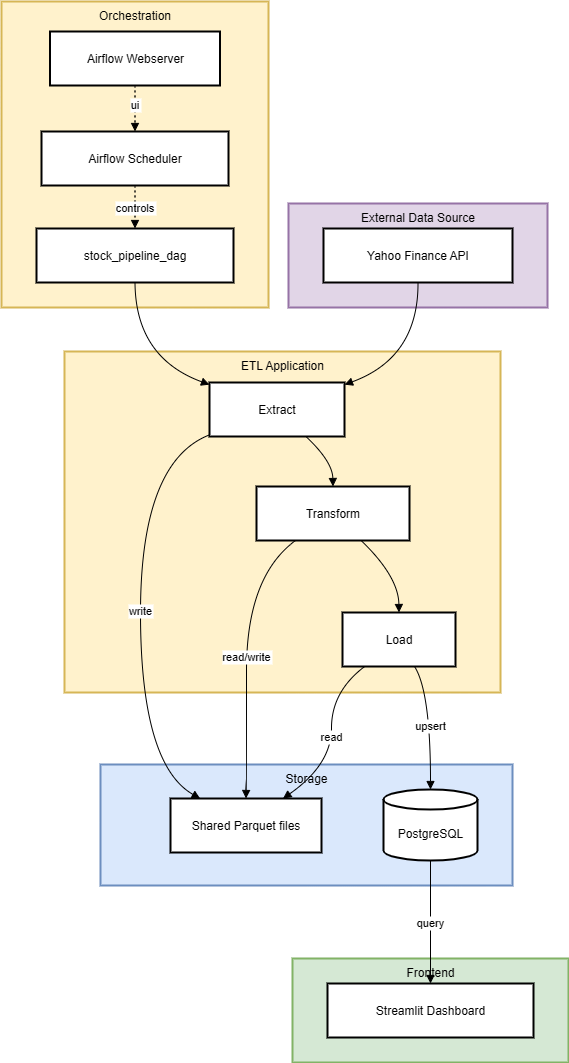

The diagram above was exported from draw.io. Its source (the exported page's mxGraphModel, read from the mxfile embedded in the PNG):
<mxGraphModel dx="1213" dy="764" grid="1" gridSize="10" guides="1" tooltips="1" connect="1" arrows="1" fold="1" page="1" pageScale="1" pageWidth="827" pageHeight="1169" math="0" shadow="0">
  <root>
    <mxCell id="0" />
    <mxCell id="1" parent="0" />
    <mxCell id="s3PxRm-AfzkRt8hJCDVP-53" value="Frontend" style="whiteSpace=wrap;strokeWidth=2;verticalAlign=top;fillColor=#d5e8d4;strokeColor=#82b366;" parent="1" vertex="1">
      <mxGeometry x="311" y="1467" width="276" height="104" as="geometry" />
    </mxCell>
    <mxCell id="s3PxRm-AfzkRt8hJCDVP-54" value="Storage" style="whiteSpace=wrap;strokeWidth=2;verticalAlign=top;fillColor=#dae8fc;strokeColor=#6c8ebf;" parent="1" vertex="1">
      <mxGeometry x="119" y="1273" width="412" height="121" as="geometry" />
    </mxCell>
    <mxCell id="s3PxRm-AfzkRt8hJCDVP-55" value="ETL Application" style="whiteSpace=wrap;strokeWidth=2;verticalAlign=top;fillColor=#fff2cc;strokeColor=#d6b656;" parent="1" vertex="1">
      <mxGeometry x="83" y="860" width="436" height="341" as="geometry" />
    </mxCell>
    <mxCell id="s3PxRm-AfzkRt8hJCDVP-56" value="Orchestration" style="whiteSpace=wrap;strokeWidth=2;verticalAlign=top;fillColor=#fff2cc;strokeColor=#d6b656;" parent="1" vertex="1">
      <mxGeometry x="20" y="510" width="267" height="306" as="geometry" />
    </mxCell>
    <mxCell id="s3PxRm-AfzkRt8hJCDVP-57" value="External Data Source" style="whiteSpace=wrap;strokeWidth=2;verticalAlign=top;fillColor=#e1d5e7;strokeColor=#9673a6;" parent="1" vertex="1">
      <mxGeometry x="307" y="712" width="259" height="104" as="geometry" />
    </mxCell>
    <mxCell id="s3PxRm-AfzkRt8hJCDVP-58" value="Yahoo Finance API" style="whiteSpace=wrap;strokeWidth=2;" parent="1" vertex="1">
      <mxGeometry x="342" y="737" width="189" height="54" as="geometry" />
    </mxCell>
    <mxCell id="s3PxRm-AfzkRt8hJCDVP-59" value="Airflow Scheduler" style="whiteSpace=wrap;strokeWidth=2;" parent="1" vertex="1">
      <mxGeometry x="60" y="640" width="187" height="54" as="geometry" />
    </mxCell>
    <mxCell id="s3PxRm-AfzkRt8hJCDVP-60" value="stock_pipeline_dag" style="whiteSpace=wrap;strokeWidth=2;" parent="1" vertex="1">
      <mxGeometry x="55" y="737" width="197" height="54" as="geometry" />
    </mxCell>
    <mxCell id="s3PxRm-AfzkRt8hJCDVP-61" value="Extract" style="whiteSpace=wrap;strokeWidth=2;" parent="1" vertex="1">
      <mxGeometry x="228" y="891" width="135" height="54" as="geometry" />
    </mxCell>
    <mxCell id="s3PxRm-AfzkRt8hJCDVP-62" value="Transform" style="whiteSpace=wrap;strokeWidth=2;" parent="1" vertex="1">
      <mxGeometry x="275" y="995" width="153" height="54" as="geometry" />
    </mxCell>
    <mxCell id="s3PxRm-AfzkRt8hJCDVP-63" value="Load" style="whiteSpace=wrap;strokeWidth=2;" parent="1" vertex="1">
      <mxGeometry x="361" y="1121" width="113" height="54" as="geometry" />
    </mxCell>
    <mxCell id="s3PxRm-AfzkRt8hJCDVP-64" value="Shared Parquet files" style="whiteSpace=wrap;strokeWidth=2;" parent="1" vertex="1">
      <mxGeometry x="189" y="1307" width="151" height="54" as="geometry" />
    </mxCell>
    <mxCell id="s3PxRm-AfzkRt8hJCDVP-65" value="PostgreSQL" style="shape=cylinder3;boundedLbl=1;backgroundOutline=1;size=10;strokeWidth=2;whiteSpace=wrap;" parent="1" vertex="1">
      <mxGeometry x="402" y="1298" width="94" height="71" as="geometry" />
    </mxCell>
    <mxCell id="s3PxRm-AfzkRt8hJCDVP-66" value="Streamlit Dashboard" style="whiteSpace=wrap;strokeWidth=2;" parent="1" vertex="1">
      <mxGeometry x="346" y="1492" width="206" height="54" as="geometry" />
    </mxCell>
    <mxCell id="s3PxRm-AfzkRt8hJCDVP-67" value="controls" style="curved=1;dashed=1;dashPattern=2 3;startArrow=none;endArrow=block;exitX=0.5;exitY=1;entryX=0.5;entryY=-0.01;rounded=0;" parent="1" source="s3PxRm-AfzkRt8hJCDVP-59" target="s3PxRm-AfzkRt8hJCDVP-60" edge="1">
      <mxGeometry relative="1" as="geometry">
        <Array as="points" />
      </mxGeometry>
    </mxCell>
    <mxCell id="s3PxRm-AfzkRt8hJCDVP-68" value="" style="curved=1;startArrow=none;endArrow=block;exitX=0.5;exitY=0.99;entryX=0;entryY=0.04;rounded=0;" parent="1" source="s3PxRm-AfzkRt8hJCDVP-60" target="s3PxRm-AfzkRt8hJCDVP-61" edge="1">
      <mxGeometry relative="1" as="geometry">
        <Array as="points">
          <mxPoint x="154" y="866" />
        </Array>
      </mxGeometry>
    </mxCell>
    <mxCell id="s3PxRm-AfzkRt8hJCDVP-69" value="" style="curved=1;startArrow=none;endArrow=block;exitX=0.71;exitY=0.99;entryX=0.5;entryY=-0.01;rounded=0;" parent="1" source="s3PxRm-AfzkRt8hJCDVP-61" target="s3PxRm-AfzkRt8hJCDVP-62" edge="1">
      <mxGeometry relative="1" as="geometry">
        <Array as="points">
          <mxPoint x="351" y="970" />
        </Array>
      </mxGeometry>
    </mxCell>
    <mxCell id="s3PxRm-AfzkRt8hJCDVP-70" value="" style="curved=1;startArrow=none;endArrow=block;exitX=0.68;exitY=0.99;entryX=0.5;entryY=0.01;rounded=0;" parent="1" source="s3PxRm-AfzkRt8hJCDVP-62" target="s3PxRm-AfzkRt8hJCDVP-63" edge="1">
      <mxGeometry relative="1" as="geometry">
        <Array as="points">
          <mxPoint x="417" y="1085" />
        </Array>
      </mxGeometry>
    </mxCell>
    <mxCell id="s3PxRm-AfzkRt8hJCDVP-71" value="" style="curved=1;startArrow=none;endArrow=block;exitX=0.5;exitY=0.99;entryX=1;entryY=0.04;rounded=0;" parent="1" source="s3PxRm-AfzkRt8hJCDVP-58" target="s3PxRm-AfzkRt8hJCDVP-61" edge="1">
      <mxGeometry relative="1" as="geometry">
        <Array as="points">
          <mxPoint x="437" y="866" />
        </Array>
      </mxGeometry>
    </mxCell>
    <mxCell id="s3PxRm-AfzkRt8hJCDVP-72" value="write" style="curved=1;startArrow=none;endArrow=block;exitX=0;exitY=0.97;entryX=0.19;entryY=-0.01;rounded=0;" parent="1" source="s3PxRm-AfzkRt8hJCDVP-61" target="s3PxRm-AfzkRt8hJCDVP-64" edge="1">
      <mxGeometry relative="1" as="geometry">
        <Array as="points">
          <mxPoint x="159" y="970" />
          <mxPoint x="159" y="1273" />
        </Array>
      </mxGeometry>
    </mxCell>
    <mxCell id="s3PxRm-AfzkRt8hJCDVP-73" value="read/write" style="curved=1;startArrow=none;endArrow=block;exitX=0.26;exitY=0.99;entryX=0.5;entryY=-0.01;rounded=0;" parent="1" source="s3PxRm-AfzkRt8hJCDVP-62" target="s3PxRm-AfzkRt8hJCDVP-64" edge="1">
      <mxGeometry relative="1" as="geometry">
        <Array as="points">
          <mxPoint x="265" y="1085" />
          <mxPoint x="265" y="1273" />
        </Array>
      </mxGeometry>
    </mxCell>
    <mxCell id="s3PxRm-AfzkRt8hJCDVP-74" value="read" style="curved=1;startArrow=none;endArrow=block;exitX=0.19;exitY=1.01;entryX=0.75;entryY=-0.01;rounded=0;" parent="1" source="s3PxRm-AfzkRt8hJCDVP-63" target="s3PxRm-AfzkRt8hJCDVP-64" edge="1">
      <mxGeometry relative="1" as="geometry">
        <Array as="points">
          <mxPoint x="350" y="1200" />
          <mxPoint x="350" y="1273" />
        </Array>
      </mxGeometry>
    </mxCell>
    <mxCell id="s3PxRm-AfzkRt8hJCDVP-75" value="upsert" style="curved=1;startArrow=none;endArrow=block;exitX=0.64;exitY=1.01;entryX=0.5;entryY=0;rounded=0;" parent="1" source="s3PxRm-AfzkRt8hJCDVP-63" target="s3PxRm-AfzkRt8hJCDVP-65" edge="1">
      <mxGeometry relative="1" as="geometry">
        <Array as="points">
          <mxPoint x="449" y="1200" />
        </Array>
      </mxGeometry>
    </mxCell>
    <mxCell id="s3PxRm-AfzkRt8hJCDVP-76" value="query" style="curved=1;startArrow=none;endArrow=block;exitX=0.5;exitY=1;entryX=0.5;entryY=0;rounded=0;" parent="1" source="s3PxRm-AfzkRt8hJCDVP-65" target="s3PxRm-AfzkRt8hJCDVP-66" edge="1">
      <mxGeometry relative="1" as="geometry">
        <Array as="points" />
      </mxGeometry>
    </mxCell>
    <mxCell id="s3PxRm-AfzkRt8hJCDVP-77" value="Airflow Webserver" style="whiteSpace=wrap;strokeWidth=2;" parent="1" vertex="1">
      <mxGeometry x="68.5" y="540" width="170" height="54" as="geometry" />
    </mxCell>
    <mxCell id="s3PxRm-AfzkRt8hJCDVP-78" value="ui" style="curved=1;dashed=1;dashPattern=2 3;startArrow=none;endArrow=block;entryX=0.5;entryY=0;rounded=0;noEdgeStyle=1;orthogonal=1;entryDx=0;entryDy=0;exitX=0.5;exitY=1;exitDx=0;exitDy=0;" parent="1" source="s3PxRm-AfzkRt8hJCDVP-77" target="s3PxRm-AfzkRt8hJCDVP-59" edge="1">
      <mxGeometry x="-0.1111" relative="1" as="geometry">
        <Array as="points" />
        <mxPoint x="133" y="613" as="sourcePoint" />
        <mxPoint x="130" y="664" as="targetPoint" />
        <mxPoint y="-1" as="offset" />
      </mxGeometry>
    </mxCell>
  </root>
</mxGraphModel>